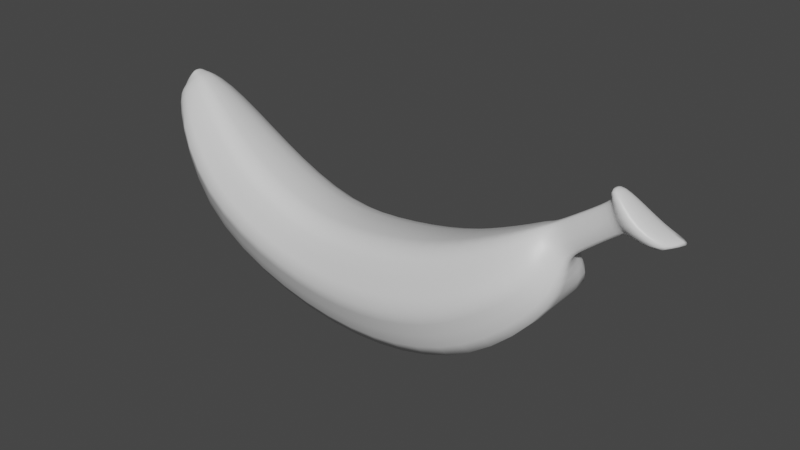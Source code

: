 # Source: banana.blend  (saved by Blender 3.1.7; exported with 4.5.12 LTS)
import bpy
from mathutils import Matrix  # noqa: F401  (used for matrix-valued properties, if any)

bpy.ops.wm.read_factory_settings(use_empty=True)
scene = bpy.context.scene
scene.name = 'Scene'

# ---- collections
col_collection = bpy.data.collections.new('Collection'); scene.collection.children.link(col_collection)

# ---- materials (node trees are filled in below, after node groups)
mat_material = bpy.data.materials.new('Material')
mat_material.alpha_threshold = 0.0
mat_material.use_transparent_shadow = False
mat_material.line_color = (0.0, 0.0, 0.0, 1.0)

# ---- material node trees
mat_material.use_nodes = True; mat_material.node_tree.nodes.clear()
_N = mat_material.node_tree.nodes; _L = mat_material.node_tree.links
n0 = _N.new('ShaderNodeOutputMaterial'); n0.name = 'Material Output'; n0.location = (300, 300)
n1 = _N.new('ShaderNodeBsdfPrincipled'); n1.name = 'Principled BSDF'; n1.location = (10, 300)
n1.distribution = 'GGX'
n1.subsurface_method = 'RANDOM_WALK_SKIN'
n1.inputs[2].default_value = 0.4
n1.inputs[3].default_value = 1.45
n1.inputs[27].default_value = (0.0, 0.0, 0.0, 1.0)
n1.inputs[28].default_value = 1.0
_L.new(n1.outputs[0], n0.inputs[0])
n0.is_active_output = True

# ---- world
world_world = bpy.data.worlds.new('World'); scene.world = world_world
world_world.use_nodes = True; world_world.node_tree.nodes.clear()
_N = world_world.node_tree.nodes; _L = world_world.node_tree.links
n0 = _N.new('ShaderNodeOutputWorld'); n0.name = 'World Output'; n0.location = (300, 300)
n1 = _N.new('ShaderNodeBackground'); n1.name = 'Background'; n1.location = (10, 300)
n1.inputs[0].default_value = (0.05088, 0.05088, 0.05088, 1.0)
_L.new(n1.outputs[0], n0.inputs[0])
n0.is_active_output = True
world_world.color = (0.05088, 0.05088, 0.05088)
world_world.use_sun_shadow = False
world_world.sun_shadow_jitter_overblur = 0.0

# ---- meshes
me_cube = bpy.data.meshes.new('Cube')
me_cube.from_pydata([(-2.297, 0.5525, 2.7), (-3.524, 0.8773, 1.258), (-2.297, -0.8037, 2.696), (-3.524, -0.7788, 1.191), (-3.647, 0.07427, 3.811), (-4.483, 0.4274, 3.201), (-3.647, -0.3404, 3.809), (-4.483, -0.3128, 3.126), (-0.7606, 0.5834, 1.953), (-1.232, 0.8758, 0.1764), (-0.7606, -0.8176, 1.948), (-1.232, -0.7959, 0.1179), (0.8733, 0.6597, 2.068), (1.143, 0.98, 0.01601), (0.8733, -0.9086, 2.065), (1.143, -0.8841, -0.04985), (2.204, 0.6413, 2.356), (3.114, 0.938, 0.6028), (2.204, -0.8778, 2.351), (3.114, -0.8556, 0.5432), (3.618, 0.3518, 3.017), (4.47, 0.6191, 2.004), (3.618, -0.5727, 3.011), (4.47, -0.5535, 1.953), (3.948, 0.02792, 3.124), (4.261, 0.1863, 2.664), (3.948, -0.1498, 3.13), (4.261, -0.1344, 2.622), (5.005, 0.0207, 3.849), (5.263, 0.1516, 3.469), (5.005, -0.1262, 3.854), (5.263, -0.1134, 3.435), (4.947, 0.03606, 3.945), (5.32, 0.2255, 3.395), (4.947, -0.1766, 3.953), (5.32, -0.158, 3.345), (5.008, 0.05904, 4.2), (6.29, 0.3362, 3.337), (5.008, -0.252, 4.211), (6.29, -0.2249, 3.264), (-4.226, 0.07798, 3.44), (-4.278, -0.2286, 3.461), (-4.012, -0.206, 3.797), (-4.012, 0.02664, 3.786), (-4.296, 0.06654, 3.578), (-4.296, -0.1854, 3.554), (-4.098, -0.1957, 3.881), (-4.098, 0.01633, 3.871), (-2.931, 1.157, 1.941), (-4.079, -0.798, 3.471), (-2.931, -1.215, 1.941), (-4.079, 0.7385, 3.471), (-1.004, 1.12, 1.033), (-1.004, -1.177, 1.033), (1.013, 1.255, 0.9951), (1.013, -1.313, 0.9951), (2.675, 1.187, 1.447), (2.675, -1.244, 1.447), (4.059, 0.8357, 2.502), (4.059, -0.8914, 2.502), (4.11, 0.2548, 2.823), (4.11, -0.2665, 2.823), (5.139, 0.2082, 3.601), (5.139, -0.2225, 3.601), (5.14, 0.3075, 3.586), (5.14, -0.3161, 3.586), (5.564, 0.456, 3.604), (5.564, -0.456, 3.604), (-4.123, -0.3871, 3.544), (-4.123, 0.1404, 3.544), (-4.2, -0.3245, 3.636), (-4.2, 0.1167, 3.636), (4.569, 0.1756, 2.912), (4.569, -0.1279, 2.872), (4.274, -0.1425, 3.353), (4.274, 0.02569, 3.347), (4.426, 0.2405, 3.063), (4.426, -0.253, 3.063)], [], [(0, 4, 6, 2), (50, 2, 6, 49), (5, 7, 41, 40), (5, 1, 3, 7), (50, 3, 11, 53), (51, 4, 0, 48), (8, 10, 14, 12), (48, 0, 8, 52), (3, 1, 9, 11), (0, 2, 10, 8), (12, 14, 18, 16), (52, 8, 12, 54), (11, 9, 13, 15), (53, 11, 15, 55), (16, 18, 22, 20), (54, 12, 16, 56), (15, 13, 17, 19), (55, 15, 19, 57), (20, 22, 26, 24), (56, 16, 20, 58), (19, 17, 21, 23), (57, 19, 23, 59), (73, 72, 29, 31), (58, 20, 24, 60), (23, 21, 25, 27), (59, 23, 27, 61), (28, 30, 34, 32), (77, 73, 31, 63), (75, 74, 30, 28), (76, 75, 28, 62), (64, 32, 36, 66), (62, 28, 32, 64), (31, 29, 33, 35), (63, 31, 35, 65), (66, 36, 38, 67), (35, 33, 37, 39), (65, 35, 39, 67), (32, 34, 38, 36), (68, 42, 46, 70), (6, 4, 43, 42), (51, 5, 40, 69), (49, 6, 42, 68), (70, 46, 47, 71), (69, 40, 44, 71), (40, 41, 45, 44), (42, 43, 47, 46), (43, 69, 71, 47), (45, 70, 71, 44), (7, 49, 68, 41), (4, 51, 69, 43), (41, 68, 70, 45), (34, 65, 67, 38), (37, 66, 67, 39), (30, 63, 65, 34), (29, 62, 64, 33), (33, 64, 66, 37), (72, 76, 62, 29), (74, 77, 63, 30), (22, 59, 61, 26), (21, 58, 60, 25), (18, 57, 59, 22), (17, 56, 58, 21), (14, 55, 57, 18), (13, 54, 56, 17), (10, 53, 55, 14), (9, 52, 54, 13), (1, 48, 52, 9), (5, 51, 48, 1), (2, 50, 53, 10), (3, 50, 49, 7), (26, 61, 77, 74), (25, 60, 76, 72), (60, 24, 75, 76), (24, 26, 74, 75), (61, 27, 73, 77), (27, 25, 72, 73)])
me_cube.polygons.foreach_set('use_smooth', [True] * 76)
_k = {(2, 6): 0.40784, (3, 7): 0.48627, (0, 4): 0.05882, (3, 11): 0.48627, (2, 10): 0.40784, (0, 8): 0.05882, (10, 14): 0.40784, (8, 12): 0.05882, (11, 15): 0.48627, (14, 18): 0.40784, (12, 16): 0.05882, (15, 19): 0.48627, (18, 22): 0.40784, (16, 20): 0.05882, (19, 23): 0.48627, (22, 26): 0.40784, (20, 24): 0.32941, (23, 27): 0.48627, (27, 73): 0.48627, (26, 74): 0.40784, (24, 75): 0.32941, (30, 34): 0.40784, (28, 32): 0.32941, (31, 35): 0.48627, (32, 36): 0.32941, (35, 39): 0.48627, (34, 38): 0.40784, (7, 41): 0.48627, (4, 43): 0.32941, (6, 42): 0.40784, (42, 46): 0.40784, (41, 45): 0.48627, (43, 47): 0.32941, (57, 59): 0.9098, (56, 58): 0.80784, (55, 57): 0.9098, (54, 56): 0.80784, (53, 55): 0.9098, (52, 54): 0.80784, (48, 52): 0.80784, (48, 51): 0.80784, (50, 53): 0.9098, (49, 50): 0.9098, (31, 73): 0.48627, (30, 74): 0.40784, (28, 75): 0.32941}
me_cube.attributes.new('crease_edge', 'FLOAT', 'EDGE').data.foreach_set('value', [_k.get((min(e.vertices), max(e.vertices)), 0.0) for e in me_cube.edges])
me_cube.attributes.new('crease_vert', 'FLOAT', 'POINT').data.foreach_set('value', [0.0, 0.36, 0.0, 0.0, 0.0, 0.36, 0.0, 0.0, 0.0, 0.36, 0.0, 0.0, 0.0, 0.36, 0.0, 0.0, 0.0, 0.36, 0.0, 0.0, 0.0, 0.36, 0.0, 0.0, 0.0, 0.36, 0.0, 0.0, 0.0, 0.36, 0.0, 0.0, 0.0, 0.36, 0.0, 0.0, 0.0, 0.36, 0.0, 0.0, 0.36, 0.0, 0.0, 0.0, 0.36, 0.0, 0.0, 0.0, 0.0, 0.0, 0.0, 0.0, 0.0, 0.0, 0.0, 0.0, 0.0, 0.0, 0.0, 0.0, 0.0, 0.0, 0.0, 0.0, 0.0, 0.0, 0.0, 0.0, 0.0, 0.0, 0.0, 0.0, 0.36, 0.0, 0.0, 0.0, 0.0, 0.0])
_uv = me_cube.uv_layers.new(name='UVMap')
_uv.uv.foreach_set('vector', [0.625, 0.5, 0.875, 0.5, 0.875, 0.75, 0.625, 0.75, 0.4957, 0.75, 0.625, 0.75, 0.625, 1.0, 0.4957, 1.0, 0.125, 0.5, 0.125, 0.75, 0.125, 0.75, 0.125, 0.5, 0.125, 0.5, 0.375, 0.5, 0.375, 0.75, 0.125, 0.75, 0.4957, 0.75, 0.375, 0.75, 0.375, 0.75, 0.4957, 0.75, 0.4957, 0.25, 0.625, 0.25, 0.625, 0.5, 0.4957, 0.5, 0.625, 0.5, 0.625, 0.75, 0.625, 0.75, 0.625, 0.5, 0.4957, 0.5, 0.625, 0.5, 0.625, 0.5, 0.4957, 0.5, 0.375, 0.75, 0.375, 0.5, 0.375, 0.5, 0.375, 0.75, 0.625, 0.5, 0.625, 0.75, 0.625, 0.75, 0.625, 0.5, 0.625, 0.5, 0.625, 0.75, 0.625, 0.75, 0.625, 0.5, 0.4957, 0.5, 0.625, 0.5, 0.625, 0.5, 0.4957, 0.5, 0.375, 0.75, 0.375, 0.5, 0.375, 0.5, 0.375, 0.75, 0.4957, 0.75, 0.375, 0.75, 0.375, 0.75, 0.4957, 0.75, 0.625, 0.5, 0.625, 0.75, 0.625, 0.75, 0.625, 0.5, 0.4957, 0.5, 0.625, 0.5, 0.625, 0.5, 0.4957, 0.5, 0.375, 0.75, 0.375, 0.5, 0.375, 0.5, 0.375, 0.75, 0.4957, 0.75, 0.375, 0.75, 0.375, 0.75, 0.4957, 0.75, 0.625, 0.5, 0.625, 0.75, 0.625, 0.75, 0.625, 0.5, 0.4957, 0.5, 0.625, 0.5, 0.625, 0.5, 0.4957, 0.5, 0.375, 0.75, 0.375, 0.5, 0.375, 0.5, 0.375, 0.75, 0.4957, 0.75, 0.375, 0.75, 0.375, 0.75, 0.4957, 0.75, 0.375, 0.75, 0.375, 0.5, 0.375, 0.5, 0.375, 0.75, 0.4957, 0.5, 0.625, 0.5, 0.625, 0.5, 0.4957, 0.5, 0.375, 0.75, 0.375, 0.5, 0.375, 0.5, 0.375, 0.75, 0.4957, 0.75, 0.375, 0.75, 0.375, 0.75, 0.4957, 0.75, 0.625, 0.5, 0.625, 0.75, 0.625, 0.75, 0.625, 0.5, 0.4957, 0.75, 0.375, 0.75, 0.375, 0.75, 0.4957, 0.75, 0.625, 0.5, 0.625, 0.75, 0.625, 0.75, 0.625, 0.5, 0.4957, 0.5, 0.625, 0.5, 0.625, 0.5, 0.4957, 0.5, 0.4957, 0.5, 0.625, 0.5, 0.625, 0.5, 0.4957, 0.5, 0.4957, 0.5, 0.625, 0.5, 0.625, 0.5, 0.4957, 0.5, 0.375, 0.75, 0.375, 0.5, 0.375, 0.5, 0.375, 0.75, 0.4957, 0.75, 0.375, 0.75, 0.375, 0.75, 0.4957, 0.75, 0.4957, 0.5, 0.625, 0.5, 0.625, 0.75, 0.4957, 0.75, 0.375, 0.75, 0.375, 0.5, 0.375, 0.5, 0.375, 0.75, 0.4957, 0.75, 0.375, 0.75, 0.375, 0.75, 0.4957, 0.75, 0.625, 0.5, 0.625, 0.75, 0.625, 0.75, 0.625, 0.5, 0.4957, 1.0, 0.625, 1.0, 0.625, 1.0, 0.4957, 1.0, 0.875, 0.75, 0.875, 0.5, 0.875, 0.5, 0.875, 0.75, 0.4957, 0.25, 0.375, 0.25, 0.375, 0.25, 0.4957, 0.25, 0.4957, 1.0, 0.625, 1.0, 0.625, 1.0, 0.4957, 1.0, 0.4957, 0.0, 0.625, 0.0, 0.625, 0.25, 0.4957, 0.25, 0.4957, 0.25, 0.375, 0.25, 0.375, 0.25, 0.4957, 0.25, 0.125, 0.5, 0.125, 0.75, 0.125, 0.75, 0.125, 0.5, 0.875, 0.75, 0.875, 0.5, 0.875, 0.5, 0.875, 0.75, 0.625, 0.25, 0.4957, 0.25, 0.4957, 0.25, 0.625, 0.25, 0.375, 0.0, 0.4957, 0.0, 0.4957, 0.25, 0.375, 0.25, 0.375, 1.0, 0.4957, 1.0, 0.4957, 1.0, 0.375, 1.0, 0.625, 0.25, 0.4957, 0.25, 0.4957, 0.25, 0.625, 0.25, 0.375, 1.0, 0.4957, 1.0, 0.4957, 1.0, 0.375, 1.0, 0.625, 0.75, 0.4957, 0.75, 0.4957, 0.75, 0.625, 0.75, 0.375, 0.5, 0.4957, 0.5, 0.4957, 0.75, 0.375, 0.75, 0.625, 0.75, 0.4957, 0.75, 0.4957, 0.75, 0.625, 0.75, 0.375, 0.5, 0.4957, 0.5, 0.4957, 0.5, 0.375, 0.5, 0.375, 0.5, 0.4957, 0.5, 0.4957, 0.5, 0.375, 0.5, 0.375, 0.5, 0.4957, 0.5, 0.4957, 0.5, 0.375, 0.5, 0.625, 0.75, 0.4957, 0.75, 0.4957, 0.75, 0.625, 0.75, 0.625, 0.75, 0.4957, 0.75, 0.4957, 0.75, 0.625, 0.75, 0.375, 0.5, 0.4957, 0.5, 0.4957, 0.5, 0.375, 0.5, 0.625, 0.75, 0.4957, 0.75, 0.4957, 0.75, 0.625, 0.75, 0.375, 0.5, 0.4957, 0.5, 0.4957, 0.5, 0.375, 0.5, 0.625, 0.75, 0.4957, 0.75, 0.4957, 0.75, 0.625, 0.75, 0.375, 0.5, 0.4957, 0.5, 0.4957, 0.5, 0.375, 0.5, 0.625, 0.75, 0.4957, 0.75, 0.4957, 0.75, 0.625, 0.75, 0.375, 0.5, 0.4957, 0.5, 0.4957, 0.5, 0.375, 0.5, 0.375, 0.5, 0.4957, 0.5, 0.4957, 0.5, 0.375, 0.5, 0.375, 0.25, 0.4957, 0.25, 0.4957, 0.5, 0.375, 0.5, 0.625, 0.75, 0.4957, 0.75, 0.4957, 0.75, 0.625, 0.75, 0.375, 0.75, 0.4957, 0.75, 0.4957, 1.0, 0.375, 1.0, 0.625, 0.75, 0.4957, 0.75, 0.4957, 0.75, 0.625, 0.75, 0.375, 0.5, 0.4957, 0.5, 0.4957, 0.5, 0.375, 0.5, 0.4957, 0.5, 0.625, 0.5, 0.625, 0.5, 0.4957, 0.5, 0.625, 0.5, 0.625, 0.75, 0.625, 0.75, 0.625, 0.5, 0.4957, 0.75, 0.375, 0.75, 0.375, 0.75, 0.4957, 0.75, 0.375, 0.75, 0.375, 0.5, 0.375, 0.5, 0.375, 0.75])
me_cube.materials.append(mat_material)
me_cube.use_remesh_preserve_volume = False
me_cube.use_remesh_preserve_attributes = False
me_cube.use_mirror_vertex_groups = False
me_cube.update()

# ---- objects
ob_cube = bpy.data.objects.new('Cube', me_cube)

# ---- transforms, parenting, visibility, modifiers, constraints
ob_cube.location = (0.0, 0.0, 0.0)
ob_cube.lock_rotations_4d = False
ob_cube.empty_display_type = 'ARROWS'
ob_cube.lineart.crease_threshold = 0.0
_m = ob_cube.modifiers.new('Subdivision', 'SUBSURF')

# ---- collection membership
col_collection.objects.link(ob_cube)

# ---- scene / render settings (as saved in the file)
scene.frame_start = 1; scene.frame_end = 250; scene.frame_set(110)
scene.render.engine = 'BLENDER_EEVEE_NEXT'
scene.cycles.sampling_pattern = 'TABULATED_SOBOL'
scene.cycles.use_light_tree = False
scene.view_settings.view_transform = 'Filmic'
bpy.context.view_layer.update()

# ---- added for rendering (the .blend has no active camera and no usable light): camera, sun
cam_auto = bpy.data.cameras.new('AutoCamera')
cam_auto.lens = 50.0
cam_auto.sensor_width = 36.0
cam_auto.clip_end = 1000.0
ob_auto_camera = bpy.data.objects.new('AutoCamera', cam_auto)
scene.collection.objects.link(ob_auto_camera)
ob_auto_camera.location = (11.8816, -13.203, 10.8631)
ob_auto_camera.rotation_euler = (1.09748, -7.21219e-08, 0.694738)
scene.camera = ob_auto_camera
light_auto_sun = bpy.data.lights.new('AutoSun', 'SUN')
light_auto_sun.energy = 3.0
light_auto_sun.angle = 0.0523599
ob_auto_sun = bpy.data.objects.new('AutoSun', light_auto_sun)
scene.collection.objects.link(ob_auto_sun)
ob_auto_sun.rotation_euler = (0.872665, 0.174533, 0.523599)
bpy.context.view_layer.update()
